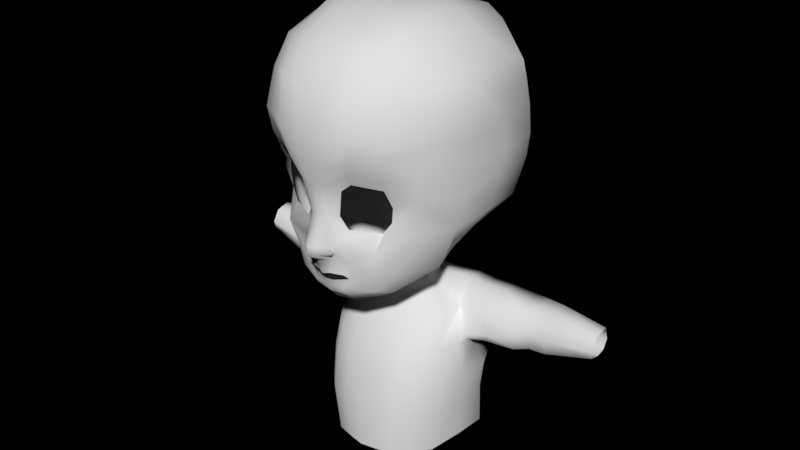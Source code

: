 # Source: SP-KidStage3.blend  (saved by Blender 2.79.0; exported with 4.5.12 LTS)
import bpy
from mathutils import Matrix  # noqa: F401  (used for matrix-valued properties, if any)

bpy.ops.wm.read_factory_settings(use_empty=True)
scene = bpy.context.scene
scene.name = 'Scene'

# ---- collections
col_collection_1 = bpy.data.collections.new('Collection 1'); scene.collection.children.link(col_collection_1)

# ---- world
world_world = bpy.data.worlds.new('World'); scene.world = world_world
world_world.use_nodes = True; world_world.node_tree.nodes.clear()
_N = world_world.node_tree.nodes; _L = world_world.node_tree.links
n0 = _N.new('ShaderNodeOutputWorld'); n0.name = 'World Output'; n0.location = (300, 300)
n0.is_active_output = True
world_world.color = (0.05088, 0.05088, 0.05088)
world_world.use_sun_shadow = False
world_world.sun_shadow_jitter_overblur = 0.0
world_world.cycles.sampling_method = 'MANUAL'

# ---- meshes
me_plane = bpy.data.meshes.new('Plane')
me_plane.from_pydata([(0.1496, -0.3831, -1.874), (0.1048, -0.1218, -1.8), (0.0, -0.3531, -1.92), (0.0, -0.09924, -1.838), (0.2012, -0.4608, -1.789), (0.2284, -0.1219, -1.759), (0.3959, -0.3252, -1.686), (0.3073, -0.1187, -1.719), (0.4655, -0.1347, -1.671), (0.3866, -0.0815, -1.691), (0.4156, -0.002554, -1.645), (0.343, -0.04893, -1.668), (0.255, 0.1095, -1.699), (0.1531, -0.01948, -1.776), (0.0, 0.1325, -1.714), (0.0, -0.01584, -1.8), (0.1066, -0.4822, -2.036), (0.0, -0.4733, -2.139), (0.2386, -0.4792, -1.901), (0.3312, -0.5783, -1.771), (0.113, -0.6261, -2.076), (0.0, -0.6213, -2.151), (0.2256, -0.6178, -1.933), (0.1094, -1.045, -1.876), (0.0, -1.064, -1.892), (0.1607, -1.001, -1.843), (0.122, -1.507, -1.973), (0.0, -1.486, -1.982), (0.2063, -1.542, -1.968), (0.2697, -1.025, -1.721), (0.3372, -1.424, -1.755), (0.5117, -1.712, -1.833), (0.5087, -1.561, -1.743), (0.9577, -1.723, -1.619), (0.8937, -1.494, -1.483), (1.283, -1.336, -1.266), (0.9858, -1.248, -1.399), (0.3484, -0.6908, -1.698), (0.3906, -0.8394, -1.673), (1.19, -0.823, -1.134), (0.9587, -1.014, -1.388), (0.8363, -0.8351, -1.436), (0.8343, -0.6059, -1.627), (0.5248, -0.4579, -1.713), (0.6177, -0.2091, -1.627), (0.5713, 0.04505, -1.613), (0.2671, 0.1827, -1.672), (0.0, 0.2095, -1.707), (0.7907, -0.2383, -1.511), (0.697, 0.1035, -1.47), (0.2943, 0.2636, -1.584), (0.0, 0.285, -1.626), (1.009, -0.2159, -1.292), (0.8848, 0.134, -1.266), (0.4054, 0.3551, -1.458), (0.0, 0.398, -1.517), (1.511, -0.82, -0.6033), (1.312, -0.2052, -0.7179), (0.7304, 0.2493, -0.8557), (0.6117, 0.2843, -0.8486), (0.0, 0.4135, -0.93), (0.184, -1.814, -2.04), (0.0, -1.807, -2.056), (0.3538, -1.848, -2.046), (0.5854, -1.944, -1.923), (0.995, -1.957, -1.72), (1.369, -1.71, -1.297), (0.2075, -2.27, -2.093), (0.0, -2.256, -2.116), (0.5049, -2.283, -2.081), (0.7702, -2.343, -1.951), (1.058, -2.305, -1.757), (1.386, -2.171, -1.278), (0.3229, -2.881, -1.952), (0.0, -2.873, -2.01), (0.5801, -2.9, -1.902), (0.8414, -2.863, -1.708), (1.109, -2.824, -1.488), (1.482, -2.637, -1.157), (0.2254, -3.341, -1.526), (0.0, -3.348, -1.54), (0.4855, -3.328, -1.513), (0.8112, -3.293, -1.387), (1.122, -3.203, -1.173), (1.449, -2.954, -0.9306), (0.2406, -3.669, -0.7299), (0.0, -3.676, -0.7435), (0.5308, -3.661, -0.7123), (0.8439, -3.582, -0.6505), (1.127, -3.414, -0.477), (1.507, -3.035, -0.3714), (0.8439, -3.541, 0.374), (0.0, -3.661, 0.3749), (0.5308, -3.636, 0.3853), (0.2406, -3.648, 0.3826), (1.129, -3.396, 0.2342), (1.499, -3.062, 0.2449), (0.8439, -3.215, 1.405), (0.0, -3.389, 1.464), (0.5308, -3.369, 1.474), (0.2406, -3.38, 1.472), (1.526, -2.857, 0.9574), (1.13, -3.076, 1.213), (0.8439, -2.693, 1.769), (0.0, -2.702, 1.979), (0.5308, -2.701, 1.918), (0.2406, -2.702, 1.957), (1.535, -2.563, 1.058), (1.127, -2.628, 1.548), (0.8455, -2.204, 1.9), (0.0, -2.189, 2.123), (0.5291, -2.195, 2.06), (0.2357, -2.189, 2.105), (1.586, -2.185, 1.098), (1.131, -2.211, 1.641), (0.8563, -1.759, 1.86), (0.0, -1.73, 2.12), (0.5169, -1.729, 2.034), (0.2023, -1.73, 2.1), (1.623, -1.771, 1.099), (1.163, -1.767, 1.578), (0.8564, -1.383, 1.83), (0.0, -1.345, 2.155), (0.5169, -1.344, 1.988), (0.2023, -1.346, 2.081), (1.587, -1.397, 1.081), (1.178, -1.388, 1.558), (0.8563, -0.7452, 1.593), (0.0, -0.7397, 1.904), (0.5169, -0.7384, 1.694), (0.2023, -0.7398, 1.886), (1.552, -0.8861, 0.8104), (1.184, -0.8857, 1.407), (0.6097, -0.2827, 1.105), (0.0, -0.2381, 1.199), (0.3631, -0.2549, 1.166), (0.1466, -0.2478, 1.18), (0.8944, -0.1336, 0.3219), (0.8116, -0.1287, 0.4578), (1.599, -1.358, -0.5526), (1.642, -1.734, -0.4166), (1.677, -2.114, -0.3443), (1.786, -2.628, -0.2857), (1.605, -2.569, 0.3079), (1.634, -2.186, 0.332), (1.692, -1.771, 0.3497), (1.612, -1.397, 0.312), (1.583, -0.8861, 0.1644), (0.9852, -0.1101, 0.0644), (0.5056, 0.1868, -0.1614), (0.3597, 0.2157, -0.2157), (0.2137, 0.2233, -0.2383), (0.0, 0.2458, -0.2569), (0.4402, 0.0709, 0.5233), (0.0, 0.08191, 0.5739), (0.2438, 0.07283, 0.5443), (0.09959, 0.07713, 0.5571), (0.6146, 0.1123, 0.3195), (0.4744, 0.08565, 0.4776), (0.5326, 0.1431, 0.09984), (0.3628, 0.5039, -0.02402), (0.1834, 0.5286, -0.116), (0.09563, 0.5398, -0.1461), (0.0, 0.5517, -0.1637), (0.227, 0.2516, 0.5848), (0.0, 0.2279, 0.6443), (0.1596, 0.2346, 0.6115), (0.3538, 0.3305, 0.3394), (0.3508, 0.2544, 0.4809), (0.4433, 0.4012, 0.2216), (0.0818, 0.2364, 0.6263), (0.3512, 0.8079, -0.05328), (0.242, 0.8438, -0.1276), (0.1428, 0.865, -0.2021), (0.0, 0.8722, -0.3051), (0.245, 0.6066, 0.6339), (0.0, 0.5682, 0.6981), (0.1858, 0.5725, 0.6772), (0.49, 0.7154, 0.2705), (0.4295, 0.6264, 0.5255), (0.486, 0.7642, 0.06006), (0.1273, 0.5763, 0.692), (0.7886, 1.011, -0.1884), (0.6393, 1.019, -0.2947), (0.2623, 1.029, -0.4542), (0.0, 1.052, -0.451), (0.8424, 0.728, 1.073), (0.0, 0.8669, 1.116), (0.6356, 0.8906, 1.132), (0.9766, 0.9566, 0.3443), (0.8753, 0.6541, 0.703), (0.9669, 0.9877, 0.01306), (0.1296, 0.8696, 1.101), (0.8755, 1.511, -0.4879), (0.6282, 1.513, -0.7243), (0.3387, 1.521, -0.7655), (0.0, 1.529, -0.8095), (0.9287, 1.438, 1.125), (0.0, 1.433, 1.267), (0.5598, 1.432, 1.125), (1.151, 1.486, 0.04454), (1.142, 0.749, 1.086), (1.022, 1.487, -0.2766), (0.2698, 1.43, 1.226), (0.9192, 1.972, -0.5796), (0.6719, 1.973, -0.8328), (0.3824, 1.974, -0.9061), (0.0, 1.974, -0.957), (0.9724, 1.933, 1.121), (0.0, 1.96, 1.45), (0.6358, 1.96, 1.285), (1.195, 2.012, 0.1465), (1.223, 2.099, 0.7019), (1.117, 1.969, -0.3018), (0.2405, 1.96, 1.402), (0.8755, 2.543, -0.7041), (0.6282, 2.543, -0.9584), (0.3387, 2.543, -1.032), (0.0, 2.543, -1.083), (0.9287, 2.542, 1.057), (0.0, 2.542, 1.335), (0.5598, 2.542, 1.169), (1.151, 2.542, 0.235), (1.18, 2.542, 0.673), (1.073, 2.542, -0.425), (0.2698, 2.542, 1.287), (0.7954, 3.3, -0.6686), (0.5481, 3.3, -0.923), (0.2586, 3.3, -0.9967), (0.0, 3.3, -1.048), (0.8486, 3.299, 1.092), (0.0, 3.299, 1.37), (0.4797, 3.299, 1.205), (1.071, 3.299, 0.2704), (1.1, 3.299, 0.8263), (0.9929, 3.299, -0.3895), (0.1897, 3.299, 1.322), (1.153, 0.8638, 0.3176), (1.145, 0.696, 0.7039), (1.149, 1.336, 1.14), (1.168, 1.375, 0.2007), (1.153, 1.741, 1.062), (1.169, 1.499, 0.3144), (1.051, 1.681, 0.6775), (1.526, 0.7331, 1.069), (1.549, 0.8394, 0.4771), (1.532, 0.7008, 0.7374), (1.541, 1.229, 1.116), (1.58, 1.23, 0.213), (1.549, 1.563, 1.048), (1.424, 1.463, 0.3814), (1.593, 1.547, 0.6902), (2.007, 0.705, 1.017), (2.004, 0.7499, 0.5098), (2.007, 0.719, 0.6937), (2.005, 1.101, 0.961), (2.0, 1.124, 0.3232), (2.004, 1.338, 0.9211), (2.0, 1.367, 0.3441), (1.999, 1.418, 0.7), (2.24, 0.6752, 0.9559), (2.237, 0.7756, 0.5678), (2.239, 0.7188, 0.7218), (2.238, 1.044, 1.124), (2.233, 1.067, 0.48), (2.237, 1.275, 0.941), (2.232, 1.299, 0.4209), (2.232, 1.352, 0.7281), (2.521, 0.6676, 0.9278), (2.518, 0.7587, 0.5098), (2.52, 0.7041, 0.6937), (2.519, 1.017, 0.961), (2.514, 1.039, 0.3774), (2.518, 1.239, 0.9129), (2.513, 1.264, 0.3969), (2.513, 1.313, 0.7), (3.297, 0.6992, 0.8224), (3.294, 0.7561, 0.5575), (3.296, 0.722, 0.6741), (3.295, 0.9178, 0.8957), (3.29, 0.9312, 0.4392), (3.294, 1.056, 0.813), (3.289, 1.072, 0.4833), (3.288, 1.103, 0.678)], [], [(2, 3, 1, 0), (1, 5, 4, 0), (5, 7, 6, 4), (7, 9, 8, 6), (9, 11, 10, 8), (11, 13, 12, 10), (13, 15, 14, 12), (4, 18, 16, 0), (0, 16, 17, 2), (4, 19, 22, 18), (18, 22, 20, 16), (16, 20, 21, 17), (22, 25, 23, 20), (20, 23, 24, 21), (25, 28, 26, 23), (23, 26, 27, 24), (25, 29, 30, 28), (30, 32, 31, 28), (32, 34, 33, 31), (34, 36, 35, 33), (25, 37, 38, 29), (42, 39, 40, 41), (37, 42, 41, 38), (35, 36, 40, 39), (8, 44, 43, 6), (14, 47, 46, 12), (10, 45, 44, 8), (6, 43, 19, 4), (12, 46, 45, 10), (22, 19, 37, 25), (42, 37, 19, 43), (46, 50, 49, 45), (44, 48, 42, 43), (47, 51, 50, 46), (45, 49, 48, 44), (51, 55, 54, 50), (49, 53, 52, 48), (48, 52, 39, 42), (50, 54, 53, 49), (55, 60, 59, 54), (53, 58, 57, 52), (52, 57, 56, 39), (54, 59, 58, 53), (33, 35, 66, 65), (26, 28, 63, 61), (31, 33, 65, 64), (27, 26, 61, 62), (28, 31, 64, 63), (65, 66, 72, 71), (63, 64, 70, 69), (62, 61, 67, 68), (64, 65, 71, 70), (61, 63, 69, 67), (71, 72, 78, 77), (69, 70, 76, 75), (68, 67, 73, 74), (70, 71, 77, 76), (67, 69, 75, 73), (77, 78, 84, 83), (75, 76, 82, 81), (74, 73, 79, 80), (76, 77, 83, 82), (73, 75, 81, 79), (83, 84, 90, 89), (81, 82, 88, 87), (80, 79, 85, 86), (82, 83, 89, 88), (79, 81, 87, 85), (87, 93, 94, 85), (89, 90, 96, 95), (88, 91, 93, 87), (85, 94, 92, 86), (88, 89, 95, 91), (91, 97, 99, 93), (95, 96, 101, 102), (94, 100, 98, 92), (93, 99, 100, 94), (91, 95, 102, 97), (100, 106, 104, 98), (99, 105, 106, 100), (97, 103, 105, 99), (97, 102, 108, 103), (102, 101, 107, 108), (105, 111, 112, 106), (108, 107, 113, 114), (106, 112, 110, 104), (103, 109, 111, 105), (103, 108, 114, 109), (111, 117, 118, 112), (114, 113, 119, 120), (112, 118, 116, 110), (109, 115, 117, 111), (109, 114, 120, 115), (117, 123, 124, 118), (120, 119, 125, 126), (118, 124, 122, 116), (115, 121, 123, 117), (115, 120, 126, 121), (123, 129, 130, 124), (126, 125, 131, 132), (124, 130, 128, 122), (121, 127, 129, 123), (121, 126, 132, 127), (129, 135, 136, 130), (132, 131, 137, 138), (130, 136, 134, 128), (127, 133, 135, 129), (127, 132, 138, 133), (35, 39, 56, 139), (66, 35, 139, 140), (72, 66, 140, 141), (78, 72, 141, 142), (137, 131, 147, 148), (113, 107, 143, 144), (119, 113, 144, 145), (125, 119, 145, 146), (131, 125, 146, 147), (96, 143, 107, 101), (84, 78, 142, 90), (147, 146, 139, 56), (145, 144, 141, 140), (148, 147, 56, 57), (146, 145, 140, 139), (143, 96, 90, 142), (144, 143, 142, 141), (133, 138, 158, 153), (151, 162, 161, 150), (148, 57, 149, 159), (138, 137, 157, 158), (136, 135, 155, 156), (135, 133, 153, 155), (57, 58, 150, 149), (134, 136, 156, 154), (137, 148, 159, 157), (60, 152, 151, 59), (149, 150, 161, 160), (155, 153, 164, 166), (170, 156, 155, 166), (152, 163, 162, 151), (157, 159, 169, 167), (153, 158, 168, 164), (59, 151, 150, 58), (159, 149, 160, 169), (158, 157, 167, 168), (165, 154, 156, 170), (161, 162, 173, 172), (167, 169, 180, 178), (164, 168, 179, 175), (162, 163, 174, 173), (169, 160, 171, 180), (168, 167, 178, 179), (165, 170, 181, 176), (160, 161, 172, 171), (166, 164, 175, 177), (170, 166, 177, 181), (178, 180, 191, 189), (175, 179, 190, 186), (172, 173, 184, 183), (180, 171, 182, 191), (179, 178, 189, 190), (173, 174, 185, 184), (181, 177, 188, 192), (177, 175, 186, 188), (176, 181, 192, 187), (171, 172, 183, 182), (187, 192, 203, 198), (182, 183, 194, 193), (189, 191, 202, 200), (190, 189, 237, 238), (183, 184, 195, 194), (191, 182, 193, 202), (212, 208, 241, 243), (184, 185, 196, 195), (192, 188, 199, 203), (188, 186, 197, 199), (199, 197, 208, 210), (198, 203, 214, 209), (193, 194, 205, 204), (200, 202, 213, 211), (186, 190, 238, 201), (194, 195, 206, 205), (202, 193, 204, 213), (200, 211, 242, 240), (195, 196, 207, 206), (203, 199, 210, 214), (206, 207, 218, 217), (214, 210, 221, 225), (210, 208, 219, 221), (209, 214, 225, 220), (204, 205, 216, 215), (211, 213, 224, 222), (208, 212, 223, 219), (205, 206, 217, 216), (213, 204, 215, 224), (212, 211, 222, 223), (224, 215, 226, 235), (223, 222, 233, 234), (217, 218, 229, 228), (225, 221, 232, 236), (221, 219, 230, 232), (220, 225, 236, 231), (215, 216, 227, 226), (222, 224, 235, 233), (219, 223, 234, 230), (216, 217, 228, 227), (197, 186, 201, 239), (211, 212, 243, 242), (189, 200, 240, 237), (208, 197, 239, 241), (237, 240, 248, 245), (238, 237, 245, 246), (240, 242, 250, 248), (242, 243, 251, 250), (201, 238, 246, 244), (239, 201, 244, 247), (241, 239, 247, 249), (243, 241, 249, 251), (249, 247, 255, 257), (251, 249, 257, 259), (246, 245, 253, 254), (247, 244, 252, 255), (248, 250, 258, 256), (250, 251, 259, 258), (244, 246, 254, 252), (245, 248, 256, 253), (252, 254, 262, 260), (253, 256, 264, 261), (257, 255, 263, 265), (259, 257, 265, 267), (254, 253, 261, 262), (255, 252, 260, 263), (256, 258, 266, 264), (258, 259, 267, 266), (264, 266, 274, 272), (266, 267, 275, 274), (260, 262, 270, 268), (261, 264, 272, 269), (265, 263, 271, 273), (267, 265, 273, 275), (262, 261, 269, 270), (263, 260, 268, 271), (275, 273, 281, 283), (270, 269, 277, 278), (271, 268, 276, 279), (272, 274, 282, 280), (274, 275, 283, 282), (268, 270, 278, 276), (269, 272, 280, 277), (273, 271, 279, 281)])
me_plane.polygons.foreach_set('use_smooth', [True] * 249)
me_plane.use_remesh_preserve_volume = False
me_plane.use_remesh_preserve_attributes = False
me_plane.use_mirror_vertex_groups = False
me_plane.update()

# ---- objects
ob_plane = bpy.data.objects.new('Plane', me_plane)

# ---- transforms, parenting, visibility, modifiers, constraints
ob_plane.location = (0.0, 0.0, 7.89)
ob_plane.rotation_euler = (-1.571, 0.0, 0.0)
ob_plane.scale = (1.05, 1.095, 1.0)
ob_plane.lineart.crease_threshold = 0.0
_m = ob_plane.modifiers.new('Mirror', 'MIRROR')
_m.use_clip = True
_m = ob_plane.modifiers.new('Subsurf', 'SUBSURF')
_m.show_render = False
_m.uv_smooth = 'PRESERVE_CORNERS'
_m.quality = 2
_m.levels = 2

# ---- collection membership
col_collection_1.objects.link(ob_plane)

# ---- scene / render settings (as saved in the file)
scene.frame_start = 1; scene.frame_end = 250; scene.frame_set(0)
scene.render.engine = 'CYCLES'
scene.render.resolution_percentage = 50
scene.render.dither_intensity = 0.0
scene.cycles.use_denoising = False
scene.cycles.samples = 128
scene.cycles.sampling_pattern = 'TABULATED_SOBOL'
scene.cycles.use_adaptive_sampling = False
scene.cycles.use_light_tree = False
scene.cycles.blur_glossy = 0.0
scene.cycles.sample_clamp_indirect = 0.0
scene.view_settings.view_transform = 'Standard'
bpy.context.view_layer.update()

# ---- added for rendering (the .blend has no active camera and no usable light): camera, sun
cam_auto = bpy.data.cameras.new('AutoCamera')
cam_auto.lens = 50.0
cam_auto.sensor_width = 36.0
cam_auto.clip_end = 1000.0
ob_auto_camera = bpy.data.objects.new('AutoCamera', cam_auto)
scene.collection.objects.link(ob_auto_camera)
ob_auto_camera.location = (10.3376, -12.4033, 16.3659)
ob_auto_camera.rotation_euler = (1.09748, -7.21219e-08, 0.694738)
scene.camera = ob_auto_camera
light_auto_sun = bpy.data.lights.new('AutoSun', 'SUN')
light_auto_sun.energy = 3.0
light_auto_sun.angle = 0.0523599
ob_auto_sun = bpy.data.objects.new('AutoSun', light_auto_sun)
scene.collection.objects.link(ob_auto_sun)
ob_auto_sun.rotation_euler = (0.872665, 0.174533, 0.523599)
bpy.context.view_layer.update()
